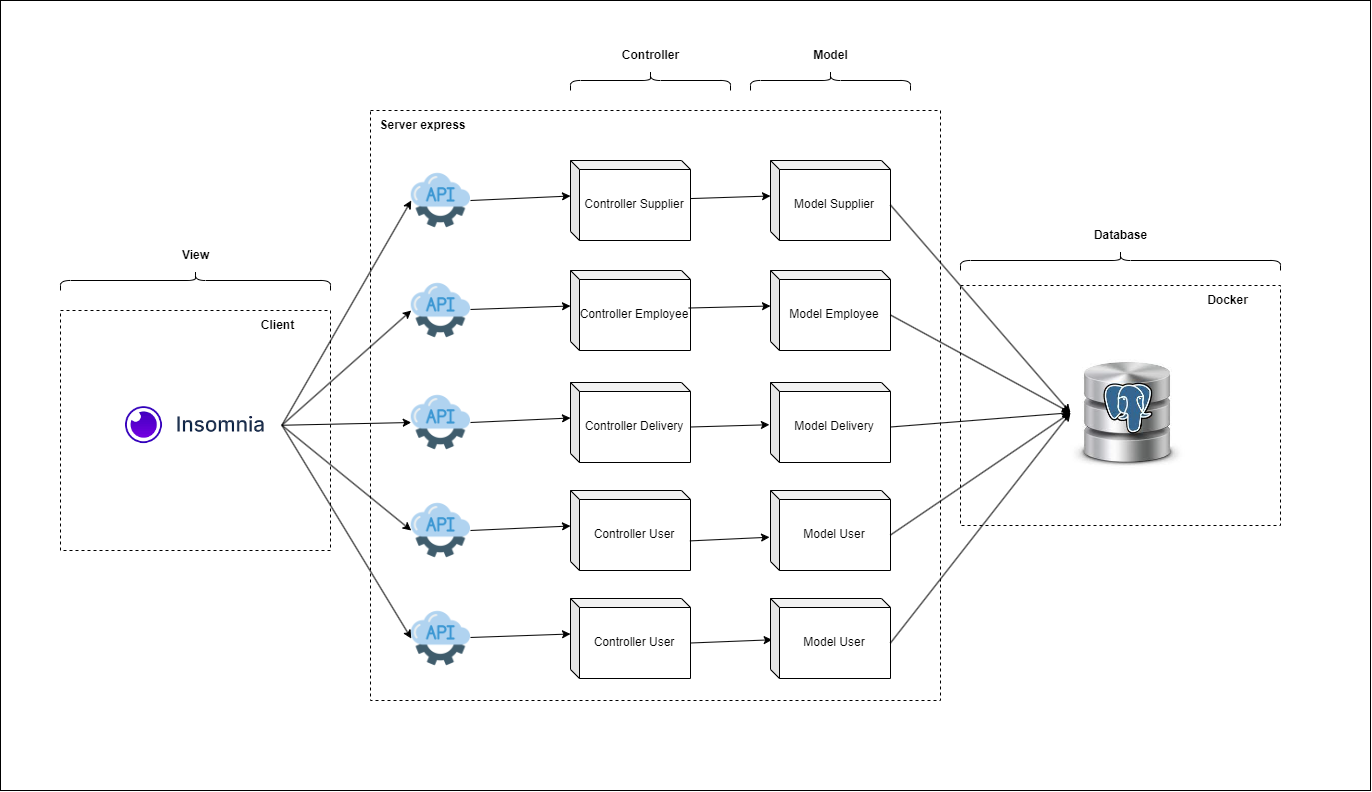

The diagram above was exported from draw.io. Its source (the exported page's mxGraphModel, read from the mxfile embedded in the PNG):
<mxGraphModel dx="2390" dy="2330" grid="1" gridSize="10" guides="1" tooltips="1" connect="1" arrows="1" fold="1" page="1" pageScale="1" pageWidth="850" pageHeight="1100" math="0" shadow="0">
  <root>
    <mxCell id="0" />
    <mxCell id="1" parent="0" />
    <mxCell id="oHrjWnsB8cX6BOucbpEu-68" value="" style="rounded=0;whiteSpace=wrap;html=1;" parent="1" vertex="1">
      <mxGeometry x="60" y="-10" width="1370" height="790" as="geometry" />
    </mxCell>
    <mxCell id="oHrjWnsB8cX6BOucbpEu-1" value="" style="rounded=0;whiteSpace=wrap;html=1;dashed=1;" parent="1" vertex="1">
      <mxGeometry x="120" y="300" width="270" height="240" as="geometry" />
    </mxCell>
    <mxCell id="oHrjWnsB8cX6BOucbpEu-2" value="" style="rounded=0;whiteSpace=wrap;html=1;dashed=1;" parent="1" vertex="1">
      <mxGeometry x="430" y="100" width="570" height="590" as="geometry" />
    </mxCell>
    <mxCell id="oHrjWnsB8cX6BOucbpEu-3" value="Server express" style="text;html=1;strokeColor=none;fillColor=none;align=center;verticalAlign=middle;whiteSpace=wrap;rounded=0;fontStyle=1" parent="1" vertex="1">
      <mxGeometry x="430" y="100" width="105" height="30" as="geometry" />
    </mxCell>
    <mxCell id="oHrjWnsB8cX6BOucbpEu-4" value="" style="rounded=0;whiteSpace=wrap;html=1;dashed=1;" parent="1" vertex="1">
      <mxGeometry x="1020" y="275" width="320" height="240" as="geometry" />
    </mxCell>
    <mxCell id="oHrjWnsB8cX6BOucbpEu-5" value="Docker" style="text;html=1;strokeColor=none;fillColor=none;align=center;verticalAlign=middle;whiteSpace=wrap;rounded=0;fontStyle=1" parent="1" vertex="1">
      <mxGeometry x="1235" y="275" width="105" height="30" as="geometry" />
    </mxCell>
    <mxCell id="oHrjWnsB8cX6BOucbpEu-8" value="Client" style="text;html=1;strokeColor=none;fillColor=none;align=center;verticalAlign=middle;whiteSpace=wrap;rounded=0;fontStyle=1" parent="1" vertex="1">
      <mxGeometry x="285" y="300" width="105" height="30" as="geometry" />
    </mxCell>
    <mxCell id="oHrjWnsB8cX6BOucbpEu-9" value="" style="shape=image;verticalLabelPosition=bottom;labelBackgroundColor=default;verticalAlign=top;aspect=fixed;imageAspect=0;image=data:image/png,(base64 omitted: 3240 chars);" parent="1" vertex="1">
      <mxGeometry x="168.6" y="352" width="172.81" height="125.5" as="geometry" />
    </mxCell>
    <mxCell id="oHrjWnsB8cX6BOucbpEu-10" value="" style="shape=image;verticalLabelPosition=bottom;labelBackgroundColor=default;verticalAlign=top;aspect=fixed;imageAspect=0;image=https://cdn-icons-png.flaticon.com/512/2165/2165004.png;" parent="1" vertex="1">
      <mxGeometry x="470.75" y="160.38" width="59.25" height="59.25" as="geometry" />
    </mxCell>
    <mxCell id="oHrjWnsB8cX6BOucbpEu-15" value="Controller Supplier" style="shape=cube;whiteSpace=wrap;html=1;boundedLbl=1;backgroundOutline=1;darkOpacity=0.05;darkOpacity2=0.1;size=9;" parent="1" vertex="1">
      <mxGeometry x="630" y="150" width="120" height="80" as="geometry" />
    </mxCell>
    <mxCell id="oHrjWnsB8cX6BOucbpEu-16" value="Controller Employee" style="shape=cube;whiteSpace=wrap;html=1;boundedLbl=1;backgroundOutline=1;darkOpacity=0.05;darkOpacity2=0.1;size=9;" parent="1" vertex="1">
      <mxGeometry x="630" y="260" width="120" height="80" as="geometry" />
    </mxCell>
    <mxCell id="oHrjWnsB8cX6BOucbpEu-17" value="Controller Delivery" style="shape=cube;whiteSpace=wrap;html=1;boundedLbl=1;backgroundOutline=1;darkOpacity=0.05;darkOpacity2=0.1;size=9;" parent="1" vertex="1">
      <mxGeometry x="630" y="372" width="120" height="80" as="geometry" />
    </mxCell>
    <mxCell id="oHrjWnsB8cX6BOucbpEu-18" value="&lt;span style=&quot;font-weight: normal;&quot;&gt;Controller User&lt;/span&gt;" style="shape=cube;whiteSpace=wrap;html=1;boundedLbl=1;backgroundOutline=1;darkOpacity=0.05;darkOpacity2=0.1;size=9;fontStyle=1" parent="1" vertex="1">
      <mxGeometry x="630" y="480" width="120" height="80" as="geometry" />
    </mxCell>
    <mxCell id="oHrjWnsB8cX6BOucbpEu-20" value="Controller User" style="shape=cube;whiteSpace=wrap;html=1;boundedLbl=1;backgroundOutline=1;darkOpacity=0.05;darkOpacity2=0.1;size=9;" parent="1" vertex="1">
      <mxGeometry x="630" y="588" width="120" height="80" as="geometry" />
    </mxCell>
    <mxCell id="oHrjWnsB8cX6BOucbpEu-22" value="" style="shape=image;verticalLabelPosition=bottom;labelBackgroundColor=default;verticalAlign=top;aspect=fixed;imageAspect=0;image=https://cdn-icons-png.flaticon.com/512/2165/2165004.png;" parent="1" vertex="1">
      <mxGeometry x="470.75" y="270.38" width="59.25" height="59.25" as="geometry" />
    </mxCell>
    <mxCell id="oHrjWnsB8cX6BOucbpEu-23" value="" style="shape=image;verticalLabelPosition=bottom;labelBackgroundColor=default;verticalAlign=top;aspect=fixed;imageAspect=0;image=https://cdn-icons-png.flaticon.com/512/2165/2165004.png;" parent="1" vertex="1">
      <mxGeometry x="470.75" y="382.38" width="59.25" height="59.25" as="geometry" />
    </mxCell>
    <mxCell id="oHrjWnsB8cX6BOucbpEu-24" value="" style="shape=image;verticalLabelPosition=bottom;labelBackgroundColor=default;verticalAlign=top;aspect=fixed;imageAspect=0;image=https://cdn-icons-png.flaticon.com/512/2165/2165004.png;" parent="1" vertex="1">
      <mxGeometry x="470.75" y="490.37" width="59.25" height="59.25" as="geometry" />
    </mxCell>
    <mxCell id="oHrjWnsB8cX6BOucbpEu-25" value="" style="shape=image;verticalLabelPosition=bottom;labelBackgroundColor=default;verticalAlign=top;aspect=fixed;imageAspect=0;image=https://cdn-icons-png.flaticon.com/512/2165/2165004.png;" parent="1" vertex="1">
      <mxGeometry x="470.75" y="598.38" width="59.25" height="59.25" as="geometry" />
    </mxCell>
    <mxCell id="oHrjWnsB8cX6BOucbpEu-27" value="" style="endArrow=classic;html=1;rounded=0;entryX=0;entryY=0;entryDx=0;entryDy=35.5;entryPerimeter=0;" parent="1" source="oHrjWnsB8cX6BOucbpEu-15" target="oHrjWnsB8cX6BOucbpEu-53" edge="1">
      <mxGeometry width="50" height="50" relative="1" as="geometry">
        <mxPoint x="820" y="440" as="sourcePoint" />
        <mxPoint x="969.9999999999998" y="434.7500000000001" as="targetPoint" />
      </mxGeometry>
    </mxCell>
    <mxCell id="oHrjWnsB8cX6BOucbpEu-29" value="" style="endArrow=classic;html=1;rounded=0;entryX=0;entryY=0;entryDx=0;entryDy=35.5;exitX=0.985;exitY=0.469;exitDx=0;exitDy=0;exitPerimeter=0;entryPerimeter=0;" parent="1" source="oHrjWnsB8cX6BOucbpEu-16" target="oHrjWnsB8cX6BOucbpEu-54" edge="1">
      <mxGeometry width="50" height="50" relative="1" as="geometry">
        <mxPoint x="760" y="205" as="sourcePoint" />
        <mxPoint x="969.9999999999998" y="434.7500000000001" as="targetPoint" />
      </mxGeometry>
    </mxCell>
    <mxCell id="oHrjWnsB8cX6BOucbpEu-30" value="" style="endArrow=classic;html=1;rounded=0;entryX=-0.009;entryY=0.528;entryDx=0;entryDy=0;exitX=0;exitY=0;exitDx=120;exitDy=44.5;exitPerimeter=0;entryPerimeter=0;" parent="1" source="oHrjWnsB8cX6BOucbpEu-17" target="oHrjWnsB8cX6BOucbpEu-55" edge="1">
      <mxGeometry width="50" height="50" relative="1" as="geometry">
        <mxPoint x="760" y="315" as="sourcePoint" />
        <mxPoint x="969.9999999999998" y="434.7500000000001" as="targetPoint" />
      </mxGeometry>
    </mxCell>
    <mxCell id="oHrjWnsB8cX6BOucbpEu-31" value="" style="endArrow=classic;html=1;rounded=0;entryX=-0.008;entryY=0.584;entryDx=0;entryDy=0;entryPerimeter=0;exitX=0.995;exitY=0.63;exitDx=0;exitDy=0;exitPerimeter=0;" parent="1" source="oHrjWnsB8cX6BOucbpEu-18" target="oHrjWnsB8cX6BOucbpEu-56" edge="1">
      <mxGeometry width="50" height="50" relative="1" as="geometry">
        <mxPoint x="760" y="427" as="sourcePoint" />
        <mxPoint x="969.9999999999998" y="434.7500000000001" as="targetPoint" />
      </mxGeometry>
    </mxCell>
    <mxCell id="oHrjWnsB8cX6BOucbpEu-32" value="" style="endArrow=classic;html=1;rounded=0;entryX=0.014;entryY=0.516;entryDx=0;entryDy=0;entryPerimeter=0;exitX=0;exitY=0;exitDx=120;exitDy=44.5;exitPerimeter=0;" parent="1" source="oHrjWnsB8cX6BOucbpEu-20" target="oHrjWnsB8cX6BOucbpEu-57" edge="1">
      <mxGeometry width="50" height="50" relative="1" as="geometry">
        <mxPoint x="759" y="540" as="sourcePoint" />
        <mxPoint x="969.9999999999998" y="434.7500000000001" as="targetPoint" />
      </mxGeometry>
    </mxCell>
    <mxCell id="oHrjWnsB8cX6BOucbpEu-33" value="" style="endArrow=classic;html=1;rounded=0;entryX=0;entryY=0;entryDx=0;entryDy=35.5;entryPerimeter=0;exitX=1;exitY=0.5;exitDx=0;exitDy=0;" parent="1" source="oHrjWnsB8cX6BOucbpEu-10" target="oHrjWnsB8cX6BOucbpEu-15" edge="1">
      <mxGeometry width="50" height="50" relative="1" as="geometry">
        <mxPoint x="450" y="175.38" as="sourcePoint" />
        <mxPoint x="660" y="382.38" as="targetPoint" />
      </mxGeometry>
    </mxCell>
    <mxCell id="oHrjWnsB8cX6BOucbpEu-34" value="" style="endArrow=classic;html=1;rounded=0;entryX=0;entryY=0;entryDx=0;entryDy=35.5;entryPerimeter=0;" parent="1" source="oHrjWnsB8cX6BOucbpEu-22" target="oHrjWnsB8cX6BOucbpEu-16" edge="1">
      <mxGeometry width="50" height="50" relative="1" as="geometry">
        <mxPoint x="540" y="200" as="sourcePoint" />
        <mxPoint x="640" y="196" as="targetPoint" />
      </mxGeometry>
    </mxCell>
    <mxCell id="oHrjWnsB8cX6BOucbpEu-35" value="" style="endArrow=classic;html=1;rounded=0;entryX=0;entryY=0;entryDx=0;entryDy=35.5;entryPerimeter=0;exitX=1;exitY=0.5;exitDx=0;exitDy=0;" parent="1" source="oHrjWnsB8cX6BOucbpEu-23" target="oHrjWnsB8cX6BOucbpEu-17" edge="1">
      <mxGeometry width="50" height="50" relative="1" as="geometry">
        <mxPoint x="540" y="309" as="sourcePoint" />
        <mxPoint x="640" y="306" as="targetPoint" />
      </mxGeometry>
    </mxCell>
    <mxCell id="oHrjWnsB8cX6BOucbpEu-36" value="" style="endArrow=classic;html=1;rounded=0;entryX=0;entryY=0;entryDx=0;entryDy=35.5;entryPerimeter=0;exitX=1;exitY=0.5;exitDx=0;exitDy=0;" parent="1" source="oHrjWnsB8cX6BOucbpEu-24" target="oHrjWnsB8cX6BOucbpEu-18" edge="1">
      <mxGeometry width="50" height="50" relative="1" as="geometry">
        <mxPoint x="540" y="422" as="sourcePoint" />
        <mxPoint x="640" y="417" as="targetPoint" />
      </mxGeometry>
    </mxCell>
    <mxCell id="oHrjWnsB8cX6BOucbpEu-37" value="" style="endArrow=classic;html=1;rounded=0;entryX=0;entryY=0;entryDx=0;entryDy=35.5;entryPerimeter=0;" parent="1" source="oHrjWnsB8cX6BOucbpEu-25" target="oHrjWnsB8cX6BOucbpEu-20" edge="1">
      <mxGeometry width="50" height="50" relative="1" as="geometry">
        <mxPoint x="540" y="530" as="sourcePoint" />
        <mxPoint x="640" y="526" as="targetPoint" />
      </mxGeometry>
    </mxCell>
    <mxCell id="oHrjWnsB8cX6BOucbpEu-39" value="" style="endArrow=classic;html=1;rounded=0;entryX=0;entryY=0.5;entryDx=0;entryDy=0;exitX=1;exitY=0.5;exitDx=0;exitDy=0;" parent="1" source="oHrjWnsB8cX6BOucbpEu-9" target="oHrjWnsB8cX6BOucbpEu-10" edge="1">
      <mxGeometry width="50" height="50" relative="1" as="geometry">
        <mxPoint x="320" y="402" as="sourcePoint" />
        <mxPoint x="420" y="398" as="targetPoint" />
      </mxGeometry>
    </mxCell>
    <mxCell id="oHrjWnsB8cX6BOucbpEu-40" value="" style="endArrow=classic;html=1;rounded=0;entryX=0;entryY=0.5;entryDx=0;entryDy=0;exitX=1;exitY=0.5;exitDx=0;exitDy=0;" parent="1" source="oHrjWnsB8cX6BOucbpEu-9" target="oHrjWnsB8cX6BOucbpEu-22" edge="1">
      <mxGeometry width="50" height="50" relative="1" as="geometry">
        <mxPoint x="271" y="445" as="sourcePoint" />
        <mxPoint x="481" y="200" as="targetPoint" />
      </mxGeometry>
    </mxCell>
    <mxCell id="oHrjWnsB8cX6BOucbpEu-41" value="" style="endArrow=classic;html=1;rounded=0;entryX=0;entryY=0.5;entryDx=0;entryDy=0;exitX=1;exitY=0.5;exitDx=0;exitDy=0;" parent="1" source="oHrjWnsB8cX6BOucbpEu-9" target="oHrjWnsB8cX6BOucbpEu-23" edge="1">
      <mxGeometry width="50" height="50" relative="1" as="geometry">
        <mxPoint x="271" y="445" as="sourcePoint" />
        <mxPoint x="481" y="310" as="targetPoint" />
      </mxGeometry>
    </mxCell>
    <mxCell id="oHrjWnsB8cX6BOucbpEu-42" value="" style="endArrow=classic;html=1;rounded=0;entryX=0;entryY=0.5;entryDx=0;entryDy=0;exitX=1;exitY=0.5;exitDx=0;exitDy=0;" parent="1" source="oHrjWnsB8cX6BOucbpEu-9" target="oHrjWnsB8cX6BOucbpEu-24" edge="1">
      <mxGeometry width="50" height="50" relative="1" as="geometry">
        <mxPoint x="271" y="445" as="sourcePoint" />
        <mxPoint x="481" y="422" as="targetPoint" />
      </mxGeometry>
    </mxCell>
    <mxCell id="oHrjWnsB8cX6BOucbpEu-43" value="" style="endArrow=classic;html=1;rounded=0;entryX=0;entryY=0.5;entryDx=0;entryDy=0;exitX=1;exitY=0.5;exitDx=0;exitDy=0;" parent="1" source="oHrjWnsB8cX6BOucbpEu-9" target="oHrjWnsB8cX6BOucbpEu-25" edge="1">
      <mxGeometry width="50" height="50" relative="1" as="geometry">
        <mxPoint x="260" y="430" as="sourcePoint" />
        <mxPoint x="481" y="530" as="targetPoint" />
      </mxGeometry>
    </mxCell>
    <mxCell id="oHrjWnsB8cX6BOucbpEu-45" value="" style="shape=image;verticalLabelPosition=bottom;labelBackgroundColor=default;verticalAlign=top;aspect=fixed;imageAspect=0;image=data:image/jpeg,(base64 omitted: 7768 chars);" parent="1" vertex="1">
      <mxGeometry x="1130" y="345" width="114.5" height="114.5" as="geometry" />
    </mxCell>
    <mxCell id="oHrjWnsB8cX6BOucbpEu-47" value="View" style="text;html=1;strokeColor=none;fillColor=none;align=center;verticalAlign=middle;whiteSpace=wrap;rounded=0;fontStyle=1" parent="1" vertex="1">
      <mxGeometry x="202.5" y="230" width="105" height="30" as="geometry" />
    </mxCell>
    <mxCell id="oHrjWnsB8cX6BOucbpEu-48" value="" style="shape=curlyBracket;whiteSpace=wrap;html=1;rounded=1;labelPosition=left;verticalLabelPosition=middle;align=right;verticalAlign=middle;direction=south;" parent="1" vertex="1">
      <mxGeometry x="120" y="260" width="270" height="20" as="geometry" />
    </mxCell>
    <mxCell id="oHrjWnsB8cX6BOucbpEu-49" value="Controller" style="text;html=1;strokeColor=none;fillColor=none;align=center;verticalAlign=middle;whiteSpace=wrap;rounded=0;fontStyle=1" parent="1" vertex="1">
      <mxGeometry x="657.5" y="30" width="105" height="30" as="geometry" />
    </mxCell>
    <mxCell id="oHrjWnsB8cX6BOucbpEu-50" value="" style="shape=curlyBracket;whiteSpace=wrap;html=1;rounded=1;labelPosition=left;verticalLabelPosition=middle;align=right;verticalAlign=middle;direction=south;" parent="1" vertex="1">
      <mxGeometry x="630" y="60" width="160" height="20" as="geometry" />
    </mxCell>
    <mxCell id="oHrjWnsB8cX6BOucbpEu-51" value="Model" style="text;html=1;strokeColor=none;fillColor=none;align=center;verticalAlign=middle;whiteSpace=wrap;rounded=0;fontStyle=1" parent="1" vertex="1">
      <mxGeometry x="837.5" y="30" width="105" height="30" as="geometry" />
    </mxCell>
    <mxCell id="oHrjWnsB8cX6BOucbpEu-52" value="" style="shape=curlyBracket;whiteSpace=wrap;html=1;rounded=1;labelPosition=left;verticalLabelPosition=middle;align=right;verticalAlign=middle;direction=south;" parent="1" vertex="1">
      <mxGeometry x="810" y="60" width="160" height="20" as="geometry" />
    </mxCell>
    <mxCell id="oHrjWnsB8cX6BOucbpEu-53" value="Model Supplier" style="shape=cube;whiteSpace=wrap;html=1;boundedLbl=1;backgroundOutline=1;darkOpacity=0.05;darkOpacity2=0.1;size=9;" parent="1" vertex="1">
      <mxGeometry x="830" y="150" width="120" height="80" as="geometry" />
    </mxCell>
    <mxCell id="oHrjWnsB8cX6BOucbpEu-54" value="Model Employee" style="shape=cube;whiteSpace=wrap;html=1;boundedLbl=1;backgroundOutline=1;darkOpacity=0.05;darkOpacity2=0.1;size=9;" parent="1" vertex="1">
      <mxGeometry x="830" y="260" width="120" height="80" as="geometry" />
    </mxCell>
    <mxCell id="oHrjWnsB8cX6BOucbpEu-55" value="Model&amp;nbsp;Delivery" style="shape=cube;whiteSpace=wrap;html=1;boundedLbl=1;backgroundOutline=1;darkOpacity=0.05;darkOpacity2=0.1;size=9;" parent="1" vertex="1">
      <mxGeometry x="830" y="372" width="120" height="80" as="geometry" />
    </mxCell>
    <mxCell id="oHrjWnsB8cX6BOucbpEu-56" value="&lt;span style=&quot;font-weight: normal;&quot;&gt;Model&amp;nbsp;User&lt;/span&gt;" style="shape=cube;whiteSpace=wrap;html=1;boundedLbl=1;backgroundOutline=1;darkOpacity=0.05;darkOpacity2=0.1;size=9;fontStyle=1" parent="1" vertex="1">
      <mxGeometry x="830" y="480" width="120" height="80" as="geometry" />
    </mxCell>
    <mxCell id="oHrjWnsB8cX6BOucbpEu-57" value="Model&amp;nbsp;User" style="shape=cube;whiteSpace=wrap;html=1;boundedLbl=1;backgroundOutline=1;darkOpacity=0.05;darkOpacity2=0.1;size=9;" parent="1" vertex="1">
      <mxGeometry x="830" y="588" width="120" height="80" as="geometry" />
    </mxCell>
    <mxCell id="oHrjWnsB8cX6BOucbpEu-60" value="" style="endArrow=classic;html=1;rounded=0;entryX=0;entryY=0.5;entryDx=0;entryDy=0;exitX=0;exitY=0;exitDx=120;exitDy=44.5;exitPerimeter=0;" parent="1" source="oHrjWnsB8cX6BOucbpEu-53" target="oHrjWnsB8cX6BOucbpEu-45" edge="1">
      <mxGeometry width="50" height="50" relative="1" as="geometry">
        <mxPoint x="1030" y="212" as="sourcePoint" />
        <mxPoint x="1110" y="210" as="targetPoint" />
      </mxGeometry>
    </mxCell>
    <mxCell id="oHrjWnsB8cX6BOucbpEu-61" value="" style="endArrow=classic;html=1;rounded=0;entryX=0;entryY=0.5;entryDx=0;entryDy=0;exitX=0;exitY=0;exitDx=120;exitDy=44.5;exitPerimeter=0;" parent="1" source="oHrjWnsB8cX6BOucbpEu-54" target="oHrjWnsB8cX6BOucbpEu-45" edge="1">
      <mxGeometry width="50" height="50" relative="1" as="geometry">
        <mxPoint x="960" y="205" as="sourcePoint" />
        <mxPoint x="1140" y="412" as="targetPoint" />
      </mxGeometry>
    </mxCell>
    <mxCell id="oHrjWnsB8cX6BOucbpEu-62" value="" style="endArrow=classic;html=1;rounded=0;entryX=0;entryY=0.5;entryDx=0;entryDy=0;exitX=0;exitY=0;exitDx=120;exitDy=44.5;exitPerimeter=0;" parent="1" source="oHrjWnsB8cX6BOucbpEu-55" target="oHrjWnsB8cX6BOucbpEu-45" edge="1">
      <mxGeometry width="50" height="50" relative="1" as="geometry">
        <mxPoint x="960" y="315" as="sourcePoint" />
        <mxPoint x="1140" y="412" as="targetPoint" />
      </mxGeometry>
    </mxCell>
    <mxCell id="oHrjWnsB8cX6BOucbpEu-63" value="" style="endArrow=classic;html=1;rounded=0;entryX=0;entryY=0.5;entryDx=0;entryDy=0;exitX=0;exitY=0;exitDx=120;exitDy=44.5;exitPerimeter=0;" parent="1" source="oHrjWnsB8cX6BOucbpEu-56" target="oHrjWnsB8cX6BOucbpEu-45" edge="1">
      <mxGeometry width="50" height="50" relative="1" as="geometry">
        <mxPoint x="960" y="427" as="sourcePoint" />
        <mxPoint x="1140" y="412" as="targetPoint" />
      </mxGeometry>
    </mxCell>
    <mxCell id="oHrjWnsB8cX6BOucbpEu-64" value="" style="endArrow=classic;html=1;rounded=0;entryX=0;entryY=0.5;entryDx=0;entryDy=0;exitX=0;exitY=0;exitDx=120;exitDy=44.5;exitPerimeter=0;" parent="1" source="oHrjWnsB8cX6BOucbpEu-57" target="oHrjWnsB8cX6BOucbpEu-45" edge="1">
      <mxGeometry width="50" height="50" relative="1" as="geometry">
        <mxPoint x="960" y="535" as="sourcePoint" />
        <mxPoint x="1140" y="412" as="targetPoint" />
      </mxGeometry>
    </mxCell>
    <mxCell id="oHrjWnsB8cX6BOucbpEu-69" value="Database" style="text;html=1;strokeColor=none;fillColor=none;align=center;verticalAlign=middle;whiteSpace=wrap;rounded=0;fontStyle=1" parent="1" vertex="1">
      <mxGeometry x="1127.5" y="210" width="105" height="30" as="geometry" />
    </mxCell>
    <mxCell id="oHrjWnsB8cX6BOucbpEu-70" value="" style="shape=curlyBracket;whiteSpace=wrap;html=1;rounded=1;labelPosition=left;verticalLabelPosition=middle;align=right;verticalAlign=middle;direction=south;" parent="1" vertex="1">
      <mxGeometry x="1020" y="240" width="320" height="20" as="geometry" />
    </mxCell>
  </root>
</mxGraphModel>